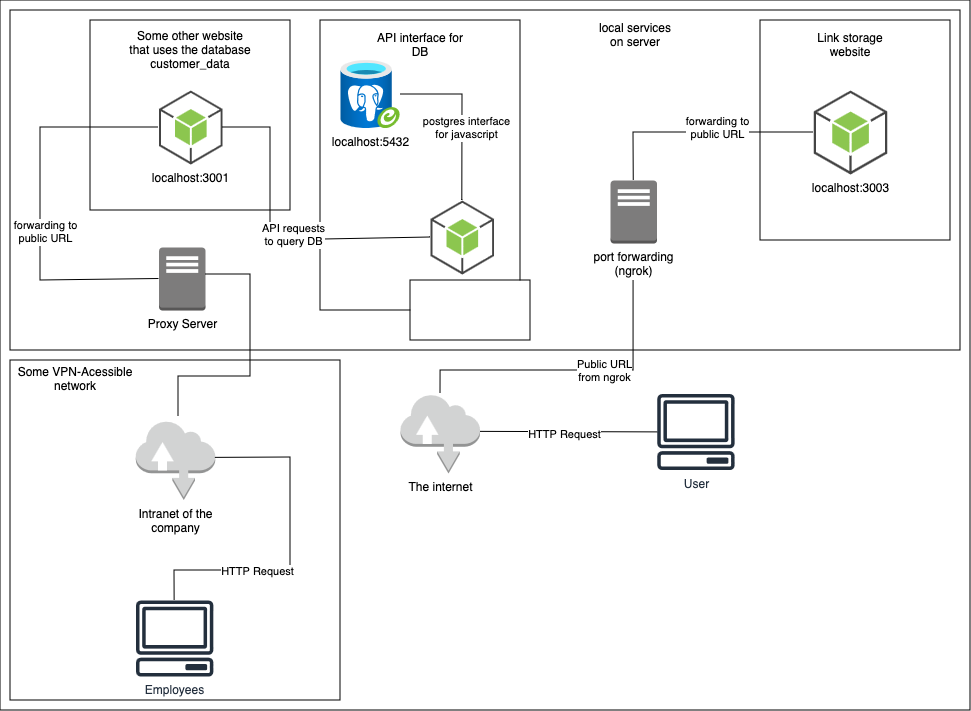

The diagram above was exported from draw.io. Its source (the exported page's mxGraphModel, read from the mxfile embedded in the PNG):
<mxGraphModel dx="2080" dy="826" grid="1" gridSize="10" guides="1" tooltips="1" connect="1" arrows="1" fold="1" page="1" pageScale="1" pageWidth="850" pageHeight="1100" math="0" shadow="0">
  <root>
    <mxCell id="0" />
    <mxCell id="1" parent="0" />
    <mxCell id="4Cr1weN-6M8zeXIYMePk-49" value="" style="rounded=0;whiteSpace=wrap;html=1;" vertex="1" parent="1">
      <mxGeometry x="-140" y="70" width="970" height="710" as="geometry" />
    </mxCell>
    <mxCell id="4Cr1weN-6M8zeXIYMePk-4" value="" style="rounded=0;whiteSpace=wrap;html=1;fillColor=none;" vertex="1" parent="1">
      <mxGeometry x="-130" y="80" width="950" height="340" as="geometry" />
    </mxCell>
    <mxCell id="4Cr1weN-6M8zeXIYMePk-7" value="" style="rounded=0;whiteSpace=wrap;html=1;" vertex="1" parent="1">
      <mxGeometry x="180" y="90" width="200" height="290" as="geometry" />
    </mxCell>
    <mxCell id="4Cr1weN-6M8zeXIYMePk-1" value="localhost:5432" style="image;aspect=fixed;html=1;points=[];align=center;fontSize=12;image=img/lib/azure2/databases/Azure_Database_PostgreSQL_Server_Group.svg;" vertex="1" parent="1">
      <mxGeometry x="200" y="130" width="60" height="68" as="geometry" />
    </mxCell>
    <mxCell id="4Cr1weN-6M8zeXIYMePk-6" value="local services &lt;br&gt;on server" style="text;html=1;strokeColor=none;fillColor=none;align=center;verticalAlign=middle;whiteSpace=wrap;rounded=0;" vertex="1" parent="1">
      <mxGeometry x="435" y="90" width="120" height="30" as="geometry" />
    </mxCell>
    <mxCell id="4Cr1weN-6M8zeXIYMePk-8" value="localhost:3000" style="outlineConnect=0;dashed=0;verticalLabelPosition=bottom;verticalAlign=top;align=center;html=1;shape=mxgraph.aws3.android;fillColor=#8CC64F;gradientColor=none;" vertex="1" parent="1">
      <mxGeometry x="290" y="270" width="63.5" height="74" as="geometry" />
    </mxCell>
    <mxCell id="4Cr1weN-6M8zeXIYMePk-10" value="" style="endArrow=none;html=1;rounded=0;" edge="1" parent="1" source="4Cr1weN-6M8zeXIYMePk-8" target="4Cr1weN-6M8zeXIYMePk-1">
      <mxGeometry width="50" height="50" relative="1" as="geometry">
        <mxPoint x="480" y="400" as="sourcePoint" />
        <mxPoint x="530" y="350" as="targetPoint" />
        <Array as="points">
          <mxPoint x="322" y="164" />
        </Array>
      </mxGeometry>
    </mxCell>
    <mxCell id="4Cr1weN-6M8zeXIYMePk-11" value="postgres interface&lt;br&gt;for javascript" style="edgeLabel;html=1;align=center;verticalAlign=middle;resizable=0;points=[];" vertex="1" connectable="0" parent="4Cr1weN-6M8zeXIYMePk-10">
      <mxGeometry x="-0.1485" y="-4" relative="1" as="geometry">
        <mxPoint y="-1" as="offset" />
      </mxGeometry>
    </mxCell>
    <mxCell id="4Cr1weN-6M8zeXIYMePk-13" value="API interface for DB" style="text;html=1;strokeColor=none;fillColor=none;align=center;verticalAlign=middle;whiteSpace=wrap;rounded=0;" vertex="1" parent="1">
      <mxGeometry x="230" y="100" width="100" height="30" as="geometry" />
    </mxCell>
    <mxCell id="4Cr1weN-6M8zeXIYMePk-15" value="" style="rounded=0;whiteSpace=wrap;html=1;" vertex="1" parent="1">
      <mxGeometry x="620" y="90" width="190" height="220" as="geometry" />
    </mxCell>
    <mxCell id="4Cr1weN-6M8zeXIYMePk-14" value="localhost:3003" style="outlineConnect=0;dashed=0;verticalLabelPosition=bottom;verticalAlign=top;align=center;html=1;shape=mxgraph.aws3.android;fillColor=#8CC64F;gradientColor=none;" vertex="1" parent="1">
      <mxGeometry x="673.25" y="160" width="73.5" height="84" as="geometry" />
    </mxCell>
    <mxCell id="4Cr1weN-6M8zeXIYMePk-16" value="Link storage website" style="text;html=1;strokeColor=none;fillColor=none;align=center;verticalAlign=middle;whiteSpace=wrap;rounded=0;" vertex="1" parent="1">
      <mxGeometry x="660" y="100" width="100" height="30" as="geometry" />
    </mxCell>
    <mxCell id="4Cr1weN-6M8zeXIYMePk-17" value="port forwarding&lt;br&gt;&lt;div align=&quot;center&quot;&gt;(ngrok)&lt;/div&gt;" style="outlineConnect=0;dashed=0;verticalLabelPosition=bottom;verticalAlign=top;align=center;html=1;shape=mxgraph.aws3.traditional_server;fillColor=#7D7C7C;gradientColor=none;" vertex="1" parent="1">
      <mxGeometry x="470" y="250" width="46.5" height="63" as="geometry" />
    </mxCell>
    <mxCell id="4Cr1weN-6M8zeXIYMePk-19" value="" style="endArrow=none;html=1;rounded=0;exitX=0;exitY=0.5;exitDx=0;exitDy=0;exitPerimeter=0;entryX=0.5;entryY=0;entryDx=0;entryDy=0;entryPerimeter=0;" edge="1" parent="1" source="4Cr1weN-6M8zeXIYMePk-14" target="4Cr1weN-6M8zeXIYMePk-17">
      <mxGeometry width="50" height="50" relative="1" as="geometry">
        <mxPoint x="282" y="280" as="sourcePoint" />
        <mxPoint x="220" y="174" as="targetPoint" />
        <Array as="points">
          <mxPoint x="493" y="202" />
        </Array>
      </mxGeometry>
    </mxCell>
    <mxCell id="4Cr1weN-6M8zeXIYMePk-20" value="forwarding to&lt;br&gt;public URL" style="edgeLabel;html=1;align=center;verticalAlign=middle;resizable=0;points=[];" vertex="1" connectable="0" parent="4Cr1weN-6M8zeXIYMePk-19">
      <mxGeometry x="-0.1485" y="-4" relative="1" as="geometry">
        <mxPoint y="-1" as="offset" />
      </mxGeometry>
    </mxCell>
    <mxCell id="4Cr1weN-6M8zeXIYMePk-22" value="The internet" style="outlineConnect=0;dashed=0;verticalLabelPosition=bottom;verticalAlign=top;align=center;html=1;shape=mxgraph.aws3.internet;fillColor=#D2D3D3;gradientColor=none;" vertex="1" parent="1">
      <mxGeometry x="260" y="463.5" width="79.5" height="79.5" as="geometry" />
    </mxCell>
    <mxCell id="4Cr1weN-6M8zeXIYMePk-23" value="" style="endArrow=none;html=1;rounded=0;" edge="1" parent="1" target="4Cr1weN-6M8zeXIYMePk-22">
      <mxGeometry width="50" height="50" relative="1" as="geometry">
        <mxPoint x="493" y="350" as="sourcePoint" />
        <mxPoint x="530" y="320" as="targetPoint" />
        <Array as="points">
          <mxPoint x="493" y="440" />
          <mxPoint x="300" y="440" />
        </Array>
      </mxGeometry>
    </mxCell>
    <mxCell id="4Cr1weN-6M8zeXIYMePk-24" value="Public URL&lt;br&gt;from ngrok" style="edgeLabel;html=1;align=center;verticalAlign=middle;resizable=0;points=[];" vertex="1" connectable="0" parent="4Cr1weN-6M8zeXIYMePk-23">
      <mxGeometry x="-0.2182" relative="1" as="geometry">
        <mxPoint as="offset" />
      </mxGeometry>
    </mxCell>
    <mxCell id="4Cr1weN-6M8zeXIYMePk-28" value="" style="rounded=0;whiteSpace=wrap;html=1;" vertex="1" parent="1">
      <mxGeometry x="-50" y="90" width="200" height="190" as="geometry" />
    </mxCell>
    <mxCell id="4Cr1weN-6M8zeXIYMePk-29" value="Some other website&lt;br&gt;that uses the database&lt;br&gt;customer_data" style="text;html=1;strokeColor=none;fillColor=none;align=center;verticalAlign=middle;whiteSpace=wrap;rounded=0;" vertex="1" parent="1">
      <mxGeometry x="-20" y="100" width="140" height="40" as="geometry" />
    </mxCell>
    <mxCell id="4Cr1weN-6M8zeXIYMePk-30" value="localhost:3001" style="outlineConnect=0;dashed=0;verticalLabelPosition=bottom;verticalAlign=top;align=center;html=1;shape=mxgraph.aws3.android;fillColor=#8CC64F;gradientColor=none;" vertex="1" parent="1">
      <mxGeometry x="18.5" y="160" width="63.5" height="74" as="geometry" />
    </mxCell>
    <mxCell id="4Cr1weN-6M8zeXIYMePk-31" value="Proxy Server" style="outlineConnect=0;dashed=0;verticalLabelPosition=bottom;verticalAlign=top;align=center;html=1;shape=mxgraph.aws3.traditional_server;fillColor=#7D7C7C;gradientColor=none;" vertex="1" parent="1">
      <mxGeometry x="18.5" y="317" width="46.5" height="63" as="geometry" />
    </mxCell>
    <mxCell id="4Cr1weN-6M8zeXIYMePk-32" value="" style="endArrow=none;html=1;rounded=0;entryX=1;entryY=0.5;entryDx=0;entryDy=0;entryPerimeter=0;exitX=0;exitY=0.5;exitDx=0;exitDy=0;exitPerimeter=0;" edge="1" parent="1" source="4Cr1weN-6M8zeXIYMePk-8" target="4Cr1weN-6M8zeXIYMePk-30">
      <mxGeometry width="50" height="50" relative="1" as="geometry">
        <mxPoint x="332" y="280" as="sourcePoint" />
        <mxPoint x="270" y="174" as="targetPoint" />
        <Array as="points">
          <mxPoint x="130" y="310" />
          <mxPoint x="130" y="197" />
        </Array>
      </mxGeometry>
    </mxCell>
    <mxCell id="4Cr1weN-6M8zeXIYMePk-33" value="API requests&lt;br&gt;to query DB" style="edgeLabel;html=1;align=center;verticalAlign=middle;resizable=0;points=[];" vertex="1" connectable="0" parent="4Cr1weN-6M8zeXIYMePk-32">
      <mxGeometry x="-0.1485" y="-4" relative="1" as="geometry">
        <mxPoint y="-1" as="offset" />
      </mxGeometry>
    </mxCell>
    <mxCell id="4Cr1weN-6M8zeXIYMePk-34" value="" style="endArrow=none;html=1;rounded=0;exitX=1;exitY=0.47;exitDx=0;exitDy=0;exitPerimeter=0;" edge="1" parent="1" source="4Cr1weN-6M8zeXIYMePk-22" target="4Cr1weN-6M8zeXIYMePk-21">
      <mxGeometry width="50" height="50" relative="1" as="geometry">
        <mxPoint x="340" y="501" as="sourcePoint" />
        <mxPoint x="730" y="497" as="targetPoint" />
        <Array as="points" />
      </mxGeometry>
    </mxCell>
    <mxCell id="4Cr1weN-6M8zeXIYMePk-47" value="HTTP Request" style="edgeLabel;html=1;align=center;verticalAlign=middle;resizable=0;points=[];" vertex="1" connectable="0" parent="4Cr1weN-6M8zeXIYMePk-34">
      <mxGeometry x="-0.0582" y="-2" relative="1" as="geometry">
        <mxPoint as="offset" />
      </mxGeometry>
    </mxCell>
    <mxCell id="4Cr1weN-6M8zeXIYMePk-21" value="User" style="sketch=0;outlineConnect=0;fontColor=#232F3E;gradientColor=none;fillColor=#232F3D;strokeColor=none;dashed=0;verticalLabelPosition=bottom;verticalAlign=top;align=center;html=1;fontSize=12;fontStyle=0;aspect=fixed;pointerEvents=1;shape=mxgraph.aws4.client;" vertex="1" parent="1">
      <mxGeometry x="516.5" y="463.5" width="78" height="76" as="geometry" />
    </mxCell>
    <mxCell id="4Cr1weN-6M8zeXIYMePk-36" value="" style="endArrow=none;html=1;rounded=0;exitX=0;exitY=0.5;exitDx=0;exitDy=0;exitPerimeter=0;entryX=0;entryY=0.5;entryDx=0;entryDy=0;entryPerimeter=0;" edge="1" parent="1" source="4Cr1weN-6M8zeXIYMePk-31" target="4Cr1weN-6M8zeXIYMePk-30">
      <mxGeometry width="50" height="50" relative="1" as="geometry">
        <mxPoint x="683" y="212" as="sourcePoint" />
        <mxPoint x="503" y="260" as="targetPoint" />
        <Array as="points">
          <mxPoint x="-100" y="350" />
          <mxPoint x="-100" y="197" />
        </Array>
      </mxGeometry>
    </mxCell>
    <mxCell id="4Cr1weN-6M8zeXIYMePk-37" value="forwarding to&lt;br&gt;public URL" style="edgeLabel;html=1;align=center;verticalAlign=middle;resizable=0;points=[];" vertex="1" connectable="0" parent="4Cr1weN-6M8zeXIYMePk-36">
      <mxGeometry x="-0.1485" y="-4" relative="1" as="geometry">
        <mxPoint y="-1" as="offset" />
      </mxGeometry>
    </mxCell>
    <mxCell id="4Cr1weN-6M8zeXIYMePk-38" value="" style="rounded=0;whiteSpace=wrap;html=1;fillColor=none;" vertex="1" parent="1">
      <mxGeometry x="-130" y="430" width="330" height="340" as="geometry" />
    </mxCell>
    <mxCell id="4Cr1weN-6M8zeXIYMePk-39" value="Some VPN-Acessible&lt;br&gt;network" style="text;html=1;strokeColor=none;fillColor=none;align=center;verticalAlign=middle;whiteSpace=wrap;rounded=0;" vertex="1" parent="1">
      <mxGeometry x="-124.75" y="433.5" width="120" height="30" as="geometry" />
    </mxCell>
    <mxCell id="4Cr1weN-6M8zeXIYMePk-41" value="Intranet of the&lt;br&gt;company" style="outlineConnect=0;dashed=0;verticalLabelPosition=bottom;verticalAlign=top;align=center;html=1;shape=mxgraph.aws3.internet;fillColor=#D2D3D3;gradientColor=none;" vertex="1" parent="1">
      <mxGeometry x="-4.75" y="490" width="79.5" height="79.5" as="geometry" />
    </mxCell>
    <mxCell id="4Cr1weN-6M8zeXIYMePk-42" value="Employees" style="sketch=0;outlineConnect=0;fontColor=#232F3E;gradientColor=none;fillColor=#232F3D;strokeColor=none;dashed=0;verticalLabelPosition=bottom;verticalAlign=top;align=center;html=1;fontSize=12;fontStyle=0;aspect=fixed;pointerEvents=1;shape=mxgraph.aws4.client;" vertex="1" parent="1">
      <mxGeometry x="-4.75" y="670" width="78" height="76" as="geometry" />
    </mxCell>
    <mxCell id="4Cr1weN-6M8zeXIYMePk-43" value="" style="endArrow=none;html=1;rounded=0;exitX=1;exitY=0.5;exitDx=0;exitDy=0;exitPerimeter=0;" edge="1" parent="1">
      <mxGeometry width="50" height="50" relative="1" as="geometry">
        <mxPoint x="65" y="344" as="sourcePoint" />
        <mxPoint x="38" y="486" as="targetPoint" />
        <Array as="points">
          <mxPoint x="110" y="344" />
          <mxPoint x="110" y="446" />
          <mxPoint x="38" y="446" />
        </Array>
      </mxGeometry>
    </mxCell>
    <mxCell id="4Cr1weN-6M8zeXIYMePk-44" value="" style="endArrow=none;html=1;rounded=0;exitX=1;exitY=0.47;exitDx=0;exitDy=0;exitPerimeter=0;" edge="1" parent="1" source="4Cr1weN-6M8zeXIYMePk-41" target="4Cr1weN-6M8zeXIYMePk-42">
      <mxGeometry width="50" height="50" relative="1" as="geometry">
        <mxPoint x="350" y="511" as="sourcePoint" />
        <mxPoint x="370" y="700" as="targetPoint" />
        <Array as="points">
          <mxPoint x="150" y="527" />
          <mxPoint x="150" y="640" />
          <mxPoint x="34" y="640" />
        </Array>
      </mxGeometry>
    </mxCell>
    <mxCell id="4Cr1weN-6M8zeXIYMePk-46" value="HTTP Request" style="edgeLabel;html=1;align=center;verticalAlign=middle;resizable=0;points=[];" vertex="1" connectable="0" parent="4Cr1weN-6M8zeXIYMePk-44">
      <mxGeometry x="0.3298" relative="1" as="geometry">
        <mxPoint as="offset" />
      </mxGeometry>
    </mxCell>
    <mxCell id="4Cr1weN-6M8zeXIYMePk-48" value="" style="rounded=0;whiteSpace=wrap;html=1;" vertex="1" parent="1">
      <mxGeometry x="270" y="350" width="120" height="60" as="geometry" />
    </mxCell>
  </root>
</mxGraphModel>